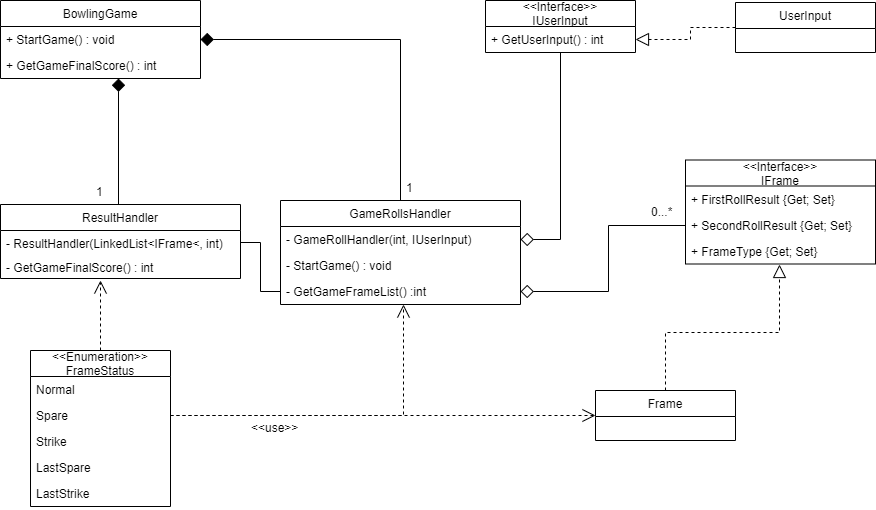

The diagram above was exported from draw.io. Its source (the exported page's mxGraphModel, read from the mxfile embedded in the PNG):
<mxGraphModel dx="1408" dy="544" grid="1" gridSize="10" guides="1" tooltips="1" connect="1" arrows="1" fold="1" page="1" pageScale="1" pageWidth="827" pageHeight="1169" math="0" shadow="0">
  <root>
    <mxCell id="0" />
    <mxCell id="1" parent="0" />
    <mxCell id="v8KvudxbH8rEgXjJy-aR-1" value="BowlingGame" style="swimlane;fontStyle=0;childLayout=stackLayout;horizontal=1;startSize=26;fillColor=none;horizontalStack=0;resizeParent=1;resizeParentMax=0;resizeLast=0;collapsible=1;marginBottom=0;" vertex="1" parent="1">
      <mxGeometry x="40" y="80" width="200" height="78" as="geometry" />
    </mxCell>
    <mxCell id="v8KvudxbH8rEgXjJy-aR-2" value="+ StartGame() : void" style="text;strokeColor=none;fillColor=none;align=left;verticalAlign=top;spacingLeft=4;spacingRight=4;overflow=hidden;rotatable=0;points=[[0,0.5],[1,0.5]];portConstraint=eastwest;" vertex="1" parent="v8KvudxbH8rEgXjJy-aR-1">
      <mxGeometry y="26" width="200" height="26" as="geometry" />
    </mxCell>
    <mxCell id="v8KvudxbH8rEgXjJy-aR-3" value="+ GetGameFinalScore() : int" style="text;strokeColor=none;fillColor=none;align=left;verticalAlign=top;spacingLeft=4;spacingRight=4;overflow=hidden;rotatable=0;points=[[0,0.5],[1,0.5]];portConstraint=eastwest;" vertex="1" parent="v8KvudxbH8rEgXjJy-aR-1">
      <mxGeometry y="52" width="200" height="26" as="geometry" />
    </mxCell>
    <mxCell id="v8KvudxbH8rEgXjJy-aR-58" style="edgeStyle=orthogonalEdgeStyle;rounded=0;orthogonalLoop=1;jettySize=auto;html=1;exitX=0.5;exitY=0;exitDx=0;exitDy=0;endArrow=diamond;endFill=1;endSize=11;entryX=0.59;entryY=1;entryDx=0;entryDy=0;entryPerimeter=0;" edge="1" parent="1" source="v8KvudxbH8rEgXjJy-aR-6" target="v8KvudxbH8rEgXjJy-aR-3">
      <mxGeometry relative="1" as="geometry">
        <mxPoint x="160" y="200" as="targetPoint" />
        <Array as="points">
          <mxPoint x="158" y="284" />
        </Array>
      </mxGeometry>
    </mxCell>
    <mxCell id="v8KvudxbH8rEgXjJy-aR-6" value="ResultHandler" style="swimlane;fontStyle=0;childLayout=stackLayout;horizontal=1;startSize=26;fillColor=none;horizontalStack=0;resizeParent=1;resizeParentMax=0;resizeLast=0;collapsible=1;marginBottom=0;" vertex="1" parent="1">
      <mxGeometry x="40" y="284" width="240" height="74" as="geometry" />
    </mxCell>
    <mxCell id="v8KvudxbH8rEgXjJy-aR-8" value="- ResultHandler(LinkedList&lt;IFrame&lt;, int)" style="text;strokeColor=none;fillColor=none;align=left;verticalAlign=top;spacingLeft=4;spacingRight=4;overflow=hidden;rotatable=0;points=[[0,0.5],[1,0.5]];portConstraint=eastwest;" vertex="1" parent="v8KvudxbH8rEgXjJy-aR-6">
      <mxGeometry y="26" width="240" height="24" as="geometry" />
    </mxCell>
    <mxCell id="v8KvudxbH8rEgXjJy-aR-68" value="- GetGameFinalScore() : int" style="text;strokeColor=none;fillColor=none;align=left;verticalAlign=top;spacingLeft=4;spacingRight=4;overflow=hidden;rotatable=0;points=[[0,0.5],[1,0.5]];portConstraint=eastwest;" vertex="1" parent="v8KvudxbH8rEgXjJy-aR-6">
      <mxGeometry y="50" width="240" height="24" as="geometry" />
    </mxCell>
    <mxCell id="v8KvudxbH8rEgXjJy-aR-40" style="edgeStyle=orthogonalEdgeStyle;rounded=0;orthogonalLoop=1;jettySize=auto;html=1;entryX=1;entryY=0.5;entryDx=0;entryDy=0;endArrow=diamond;endFill=1;endSize=11;" edge="1" parent="1" source="v8KvudxbH8rEgXjJy-aR-9" target="v8KvudxbH8rEgXjJy-aR-2">
      <mxGeometry relative="1" as="geometry" />
    </mxCell>
    <mxCell id="v8KvudxbH8rEgXjJy-aR-9" value="GameRollsHandler" style="swimlane;fontStyle=0;childLayout=stackLayout;horizontal=1;startSize=26;fillColor=none;horizontalStack=0;resizeParent=1;resizeParentMax=0;resizeLast=0;collapsible=1;marginBottom=0;" vertex="1" parent="1">
      <mxGeometry x="320" y="280" width="240" height="104" as="geometry" />
    </mxCell>
    <mxCell id="v8KvudxbH8rEgXjJy-aR-10" value="- GameRollHandler(int, IUserInput)" style="text;strokeColor=none;fillColor=none;align=left;verticalAlign=top;spacingLeft=4;spacingRight=4;overflow=hidden;rotatable=0;points=[[0,0.5],[1,0.5]];portConstraint=eastwest;" vertex="1" parent="v8KvudxbH8rEgXjJy-aR-9">
      <mxGeometry y="26" width="240" height="26" as="geometry" />
    </mxCell>
    <mxCell id="v8KvudxbH8rEgXjJy-aR-11" value="- StartGame() : void" style="text;strokeColor=none;fillColor=none;align=left;verticalAlign=top;spacingLeft=4;spacingRight=4;overflow=hidden;rotatable=0;points=[[0,0.5],[1,0.5]];portConstraint=eastwest;" vertex="1" parent="v8KvudxbH8rEgXjJy-aR-9">
      <mxGeometry y="52" width="240" height="26" as="geometry" />
    </mxCell>
    <mxCell id="v8KvudxbH8rEgXjJy-aR-52" value="- GetGameFrameList() :int" style="text;strokeColor=none;fillColor=none;align=left;verticalAlign=top;spacingLeft=4;spacingRight=4;overflow=hidden;rotatable=0;points=[[0,0.5],[1,0.5]];portConstraint=eastwest;" vertex="1" parent="v8KvudxbH8rEgXjJy-aR-9">
      <mxGeometry y="78" width="240" height="26" as="geometry" />
    </mxCell>
    <mxCell id="v8KvudxbH8rEgXjJy-aR-12" value="&lt;&lt;Interface&gt;&gt;&#10;IFrame" style="swimlane;fontStyle=0;childLayout=stackLayout;horizontal=1;startSize=26;fillColor=none;horizontalStack=0;resizeParent=1;resizeParentMax=0;resizeLast=0;collapsible=1;marginBottom=0;" vertex="1" parent="1">
      <mxGeometry x="725" y="239.5" width="190" height="104" as="geometry" />
    </mxCell>
    <mxCell id="v8KvudxbH8rEgXjJy-aR-13" value="+ FirstRollResult {Get; Set}" style="text;strokeColor=none;fillColor=none;align=left;verticalAlign=top;spacingLeft=4;spacingRight=4;overflow=hidden;rotatable=0;points=[[0,0.5],[1,0.5]];portConstraint=eastwest;" vertex="1" parent="v8KvudxbH8rEgXjJy-aR-12">
      <mxGeometry y="26" width="190" height="26" as="geometry" />
    </mxCell>
    <mxCell id="v8KvudxbH8rEgXjJy-aR-15" value="+ SecondRollResult {Get; Set}" style="text;strokeColor=none;fillColor=none;align=left;verticalAlign=top;spacingLeft=4;spacingRight=4;overflow=hidden;rotatable=0;points=[[0,0.5],[1,0.5]];portConstraint=eastwest;" vertex="1" parent="v8KvudxbH8rEgXjJy-aR-12">
      <mxGeometry y="52" width="190" height="26" as="geometry" />
    </mxCell>
    <mxCell id="v8KvudxbH8rEgXjJy-aR-16" value="+ FrameType {Get; Set}" style="text;strokeColor=none;fillColor=none;align=left;verticalAlign=top;spacingLeft=4;spacingRight=4;overflow=hidden;rotatable=0;points=[[0,0.5],[1,0.5]];portConstraint=eastwest;" vertex="1" parent="v8KvudxbH8rEgXjJy-aR-12">
      <mxGeometry y="78" width="190" height="26" as="geometry" />
    </mxCell>
    <mxCell id="v8KvudxbH8rEgXjJy-aR-62" style="edgeStyle=orthogonalEdgeStyle;rounded=0;orthogonalLoop=1;jettySize=auto;html=1;entryX=0.496;entryY=1.014;entryDx=0;entryDy=0;entryPerimeter=0;dashed=1;endArrow=block;endFill=0;endSize=11;" edge="1" parent="1" source="v8KvudxbH8rEgXjJy-aR-18" target="v8KvudxbH8rEgXjJy-aR-16">
      <mxGeometry relative="1" as="geometry" />
    </mxCell>
    <mxCell id="v8KvudxbH8rEgXjJy-aR-18" value="Frame" style="swimlane;fontStyle=0;childLayout=stackLayout;horizontal=1;startSize=26;fillColor=none;horizontalStack=0;resizeParent=1;resizeParentMax=0;resizeLast=0;collapsible=1;marginBottom=0;" vertex="1" parent="1">
      <mxGeometry x="635" y="470" width="140" height="50" as="geometry" />
    </mxCell>
    <mxCell id="v8KvudxbH8rEgXjJy-aR-42" style="edgeStyle=orthogonalEdgeStyle;rounded=0;orthogonalLoop=1;jettySize=auto;html=1;entryX=1;entryY=0.5;entryDx=0;entryDy=0;dashed=1;endArrow=block;endFill=0;endSize=11;" edge="1" parent="1" source="v8KvudxbH8rEgXjJy-aR-20" target="v8KvudxbH8rEgXjJy-aR-22">
      <mxGeometry relative="1" as="geometry" />
    </mxCell>
    <mxCell id="v8KvudxbH8rEgXjJy-aR-20" value="UserInput" style="swimlane;fontStyle=0;childLayout=stackLayout;horizontal=1;startSize=26;fillColor=none;horizontalStack=0;resizeParent=1;resizeParentMax=0;resizeLast=0;collapsible=1;marginBottom=0;" vertex="1" parent="1">
      <mxGeometry x="775" y="82" width="140" height="50" as="geometry" />
    </mxCell>
    <mxCell id="v8KvudxbH8rEgXjJy-aR-41" style="edgeStyle=orthogonalEdgeStyle;rounded=0;orthogonalLoop=1;jettySize=auto;html=1;entryX=1;entryY=0.5;entryDx=0;entryDy=0;endArrow=diamond;endFill=0;endSize=11;" edge="1" parent="1" source="v8KvudxbH8rEgXjJy-aR-21" target="v8KvudxbH8rEgXjJy-aR-10">
      <mxGeometry relative="1" as="geometry">
        <mxPoint x="680" y="238" as="targetPoint" />
      </mxGeometry>
    </mxCell>
    <mxCell id="v8KvudxbH8rEgXjJy-aR-21" value="&lt;&lt;Interface&gt;&gt;&#10;IUserInput" style="swimlane;fontStyle=0;childLayout=stackLayout;horizontal=1;startSize=26;fillColor=none;horizontalStack=0;resizeParent=1;resizeParentMax=0;resizeLast=0;collapsible=1;marginBottom=0;" vertex="1" parent="1">
      <mxGeometry x="525" y="80" width="150" height="52" as="geometry" />
    </mxCell>
    <mxCell id="v8KvudxbH8rEgXjJy-aR-22" value="+ GetUserInput() : int" style="text;strokeColor=none;fillColor=none;align=left;verticalAlign=top;spacingLeft=4;spacingRight=4;overflow=hidden;rotatable=0;points=[[0,0.5],[1,0.5]];portConstraint=eastwest;" vertex="1" parent="v8KvudxbH8rEgXjJy-aR-21">
      <mxGeometry y="26" width="150" height="26" as="geometry" />
    </mxCell>
    <mxCell id="v8KvudxbH8rEgXjJy-aR-65" style="edgeStyle=orthogonalEdgeStyle;rounded=0;orthogonalLoop=1;jettySize=auto;html=1;endArrow=open;endFill=0;endSize=11;dashed=1;" edge="1" parent="1" source="v8KvudxbH8rEgXjJy-aR-25">
      <mxGeometry relative="1" as="geometry">
        <mxPoint x="140" y="360" as="targetPoint" />
      </mxGeometry>
    </mxCell>
    <mxCell id="v8KvudxbH8rEgXjJy-aR-25" value="&lt;&lt;Enumeration&gt;&gt;&#10;FrameStatus" style="swimlane;fontStyle=0;childLayout=stackLayout;horizontal=1;startSize=26;fillColor=none;horizontalStack=0;resizeParent=1;resizeParentMax=0;resizeLast=0;collapsible=1;marginBottom=0;" vertex="1" parent="1">
      <mxGeometry x="70" y="430" width="140" height="156" as="geometry" />
    </mxCell>
    <mxCell id="v8KvudxbH8rEgXjJy-aR-26" value="Normal" style="text;strokeColor=none;fillColor=none;align=left;verticalAlign=top;spacingLeft=4;spacingRight=4;overflow=hidden;rotatable=0;points=[[0,0.5],[1,0.5]];portConstraint=eastwest;" vertex="1" parent="v8KvudxbH8rEgXjJy-aR-25">
      <mxGeometry y="26" width="140" height="26" as="geometry" />
    </mxCell>
    <mxCell id="v8KvudxbH8rEgXjJy-aR-27" value="Spare" style="text;strokeColor=none;fillColor=none;align=left;verticalAlign=top;spacingLeft=4;spacingRight=4;overflow=hidden;rotatable=0;points=[[0,0.5],[1,0.5]];portConstraint=eastwest;" vertex="1" parent="v8KvudxbH8rEgXjJy-aR-25">
      <mxGeometry y="52" width="140" height="26" as="geometry" />
    </mxCell>
    <mxCell id="v8KvudxbH8rEgXjJy-aR-28" value="Strike" style="text;strokeColor=none;fillColor=none;align=left;verticalAlign=top;spacingLeft=4;spacingRight=4;overflow=hidden;rotatable=0;points=[[0,0.5],[1,0.5]];portConstraint=eastwest;" vertex="1" parent="v8KvudxbH8rEgXjJy-aR-25">
      <mxGeometry y="78" width="140" height="26" as="geometry" />
    </mxCell>
    <mxCell id="v8KvudxbH8rEgXjJy-aR-29" value="LastSpare" style="text;strokeColor=none;fillColor=none;align=left;verticalAlign=top;spacingLeft=4;spacingRight=4;overflow=hidden;rotatable=0;points=[[0,0.5],[1,0.5]];portConstraint=eastwest;" vertex="1" parent="v8KvudxbH8rEgXjJy-aR-25">
      <mxGeometry y="104" width="140" height="26" as="geometry" />
    </mxCell>
    <mxCell id="v8KvudxbH8rEgXjJy-aR-30" value="LastStrike" style="text;strokeColor=none;fillColor=none;align=left;verticalAlign=top;spacingLeft=4;spacingRight=4;overflow=hidden;rotatable=0;points=[[0,0.5],[1,0.5]];portConstraint=eastwest;" vertex="1" parent="v8KvudxbH8rEgXjJy-aR-25">
      <mxGeometry y="130" width="140" height="26" as="geometry" />
    </mxCell>
    <mxCell id="v8KvudxbH8rEgXjJy-aR-34" style="edgeStyle=orthogonalEdgeStyle;rounded=0;orthogonalLoop=1;jettySize=auto;html=1;entryX=1;entryY=0.5;entryDx=0;entryDy=0;endArrow=diamond;endFill=0;endSize=11;" edge="1" parent="1" source="v8KvudxbH8rEgXjJy-aR-15" target="v8KvudxbH8rEgXjJy-aR-52">
      <mxGeometry relative="1" as="geometry">
        <mxPoint x="680" y="255" as="targetPoint" />
      </mxGeometry>
    </mxCell>
    <mxCell id="v8KvudxbH8rEgXjJy-aR-36" style="edgeStyle=orthogonalEdgeStyle;rounded=0;orthogonalLoop=1;jettySize=auto;html=1;dashed=1;endArrow=open;endFill=0;endSize=11;entryX=0.514;entryY=1.016;entryDx=0;entryDy=0;entryPerimeter=0;" edge="1" parent="1" source="v8KvudxbH8rEgXjJy-aR-27" target="v8KvudxbH8rEgXjJy-aR-52">
      <mxGeometry relative="1" as="geometry">
        <mxPoint x="331" y="300" as="targetPoint" />
      </mxGeometry>
    </mxCell>
    <mxCell id="v8KvudxbH8rEgXjJy-aR-47" value="&lt;&lt;use&gt;&gt;" style="text;strokeColor=none;fillColor=none;align=left;verticalAlign=top;spacingLeft=4;spacingRight=4;overflow=hidden;rotatable=0;points=[[0,0.5],[1,0.5]];portConstraint=eastwest;" vertex="1" parent="1">
      <mxGeometry x="285" y="494" width="70" height="26" as="geometry" />
    </mxCell>
    <mxCell id="v8KvudxbH8rEgXjJy-aR-49" value="1" style="text;strokeColor=none;fillColor=none;align=left;verticalAlign=top;spacingLeft=4;spacingRight=4;overflow=hidden;rotatable=0;points=[[0,0.5],[1,0.5]];portConstraint=eastwest;" vertex="1" parent="1">
      <mxGeometry x="130" y="258" width="20" height="26" as="geometry" />
    </mxCell>
    <mxCell id="v8KvudxbH8rEgXjJy-aR-50" value="1" style="text;strokeColor=none;fillColor=none;align=left;verticalAlign=top;spacingLeft=4;spacingRight=4;overflow=hidden;rotatable=0;points=[[0,0.5],[1,0.5]];portConstraint=eastwest;" vertex="1" parent="1">
      <mxGeometry x="440" y="254" width="20" height="26" as="geometry" />
    </mxCell>
    <mxCell id="v8KvudxbH8rEgXjJy-aR-64" style="edgeStyle=orthogonalEdgeStyle;rounded=0;orthogonalLoop=1;jettySize=auto;html=1;entryX=1;entryY=0.5;entryDx=0;entryDy=0;endArrow=none;endFill=0;endSize=11;" edge="1" parent="1" source="v8KvudxbH8rEgXjJy-aR-52" target="v8KvudxbH8rEgXjJy-aR-8">
      <mxGeometry relative="1" as="geometry" />
    </mxCell>
    <mxCell id="v8KvudxbH8rEgXjJy-aR-66" style="edgeStyle=orthogonalEdgeStyle;rounded=0;orthogonalLoop=1;jettySize=auto;html=1;entryX=0;entryY=0.5;entryDx=0;entryDy=0;dashed=1;endArrow=open;endFill=0;endSize=11;" edge="1" parent="1" source="v8KvudxbH8rEgXjJy-aR-27" target="v8KvudxbH8rEgXjJy-aR-18">
      <mxGeometry relative="1" as="geometry" />
    </mxCell>
    <mxCell id="v8KvudxbH8rEgXjJy-aR-67" value="0...*" style="text;strokeColor=none;fillColor=none;align=left;verticalAlign=top;spacingLeft=4;spacingRight=4;overflow=hidden;rotatable=0;points=[[0,0.5],[1,0.5]];portConstraint=eastwest;" vertex="1" parent="1">
      <mxGeometry x="685" y="278" width="40" height="26" as="geometry" />
    </mxCell>
  </root>
</mxGraphModel>